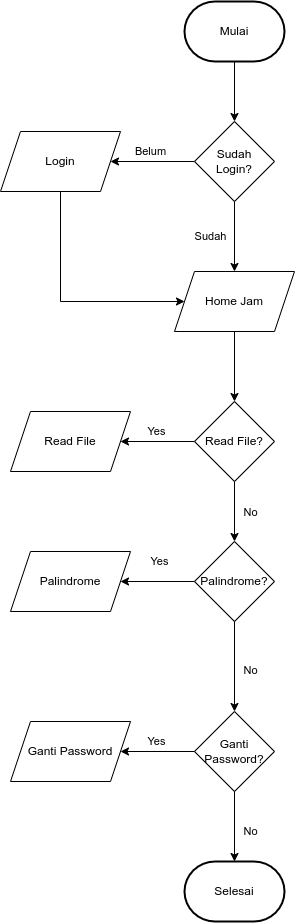

The diagram above was exported from draw.io. Its source (the exported page's mxGraphModel, read from the mxfile embedded in the PNG):
<mxGraphModel dx="1578" dy="816" grid="1" gridSize="10" guides="1" tooltips="1" connect="1" arrows="1" fold="1" page="1" pageScale="1" pageWidth="827" pageHeight="1169" math="0" shadow="0">
  <root>
    <mxCell id="0" />
    <mxCell id="1" parent="0" />
    <mxCell id="XM0ckQ9FCYtq4WSqA29g-1" value="Mulai" style="strokeWidth=2;html=1;shape=mxgraph.flowchart.terminator;whiteSpace=wrap;labelBackgroundColor=none;" parent="1" vertex="1">
      <mxGeometry x="364" y="40" width="100" height="60" as="geometry" />
    </mxCell>
    <mxCell id="XM0ckQ9FCYtq4WSqA29g-2" value="Selesai" style="strokeWidth=2;html=1;shape=mxgraph.flowchart.terminator;whiteSpace=wrap;labelBackgroundColor=none;" parent="1" vertex="1">
      <mxGeometry x="364" y="900" width="100" height="60" as="geometry" />
    </mxCell>
    <mxCell id="XM0ckQ9FCYtq4WSqA29g-3" value="Sudah&lt;br&gt;Login?" style="rhombus;whiteSpace=wrap;html=1;labelBackgroundColor=none;" parent="1" vertex="1">
      <mxGeometry x="374" y="160" width="80" height="80" as="geometry" />
    </mxCell>
    <mxCell id="1xa5Lw7AUQyUvi09ALJC-1" value="" style="endArrow=classic;html=1;rounded=0;exitX=0.5;exitY=1;exitDx=0;exitDy=0;exitPerimeter=0;labelBackgroundColor=none;" parent="1" source="XM0ckQ9FCYtq4WSqA29g-1" target="XM0ckQ9FCYtq4WSqA29g-3" edge="1">
      <mxGeometry width="50" height="50" relative="1" as="geometry">
        <mxPoint x="390" y="260" as="sourcePoint" />
        <mxPoint x="440" y="210" as="targetPoint" />
      </mxGeometry>
    </mxCell>
    <mxCell id="1xa5Lw7AUQyUvi09ALJC-4" value="Belum" style="endArrow=classic;html=1;rounded=0;exitX=0;exitY=0.5;exitDx=0;exitDy=0;entryX=1;entryY=0.5;entryDx=0;entryDy=0;labelBackgroundColor=none;" parent="1" source="XM0ckQ9FCYtq4WSqA29g-3" edge="1">
      <mxGeometry x="0.0476" y="-10" width="50" height="50" relative="1" as="geometry">
        <mxPoint x="390" y="250" as="sourcePoint" />
        <mxPoint x="290" y="200" as="targetPoint" />
        <mxPoint as="offset" />
      </mxGeometry>
    </mxCell>
    <mxCell id="jM9aOpgjed2ao10gZIaP-1" value="Login" style="shape=parallelogram;perimeter=parallelogramPerimeter;whiteSpace=wrap;html=1;fixedSize=1;labelBackgroundColor=none;" parent="1" vertex="1">
      <mxGeometry x="180" y="170" width="120" height="60" as="geometry" />
    </mxCell>
    <mxCell id="jM9aOpgjed2ao10gZIaP-4" value="Home Jam" style="shape=parallelogram;perimeter=parallelogramPerimeter;whiteSpace=wrap;html=1;fixedSize=1;labelBackgroundColor=none;" parent="1" vertex="1">
      <mxGeometry x="354" y="310" width="120" height="60" as="geometry" />
    </mxCell>
    <mxCell id="jM9aOpgjed2ao10gZIaP-5" value="Sudah" style="endArrow=classic;html=1;rounded=0;labelBackgroundColor=none;exitX=0.5;exitY=1;exitDx=0;exitDy=0;entryX=0.5;entryY=0;entryDx=0;entryDy=0;" parent="1" source="XM0ckQ9FCYtq4WSqA29g-3" target="jM9aOpgjed2ao10gZIaP-4" edge="1">
      <mxGeometry y="-24" width="50" height="50" relative="1" as="geometry">
        <mxPoint x="390" y="370" as="sourcePoint" />
        <mxPoint x="500" y="280" as="targetPoint" />
        <mxPoint as="offset" />
      </mxGeometry>
    </mxCell>
    <mxCell id="jM9aOpgjed2ao10gZIaP-7" value="" style="endArrow=classic;html=1;rounded=0;labelBackgroundColor=none;exitX=0.5;exitY=1;exitDx=0;exitDy=0;entryX=0;entryY=0.5;entryDx=0;entryDy=0;" parent="1" source="jM9aOpgjed2ao10gZIaP-1" target="jM9aOpgjed2ao10gZIaP-4" edge="1">
      <mxGeometry width="50" height="50" relative="1" as="geometry">
        <mxPoint x="390" y="370" as="sourcePoint" />
        <mxPoint x="440" y="320" as="targetPoint" />
        <Array as="points">
          <mxPoint x="240" y="340" />
        </Array>
      </mxGeometry>
    </mxCell>
    <mxCell id="jM9aOpgjed2ao10gZIaP-8" value="Read File?" style="rhombus;whiteSpace=wrap;html=1;labelBackgroundColor=none;" parent="1" vertex="1">
      <mxGeometry x="374" y="440" width="80" height="80" as="geometry" />
    </mxCell>
    <mxCell id="SvBGRaIKW-Gk_EaDleLB-1" value="" style="endArrow=classic;html=1;rounded=0;exitX=0.5;exitY=1;exitDx=0;exitDy=0;labelBackgroundColor=none;" edge="1" parent="1" source="jM9aOpgjed2ao10gZIaP-4" target="jM9aOpgjed2ao10gZIaP-8">
      <mxGeometry width="50" height="50" relative="1" as="geometry">
        <mxPoint x="390" y="420" as="sourcePoint" />
        <mxPoint x="440" y="370" as="targetPoint" />
      </mxGeometry>
    </mxCell>
    <mxCell id="SvBGRaIKW-Gk_EaDleLB-2" value="Read File" style="shape=parallelogram;perimeter=parallelogramPerimeter;whiteSpace=wrap;html=1;fixedSize=1;labelBackgroundColor=none;" vertex="1" parent="1">
      <mxGeometry x="190" y="450" width="120" height="60" as="geometry" />
    </mxCell>
    <mxCell id="SvBGRaIKW-Gk_EaDleLB-3" value="Yes" style="endArrow=classic;html=1;rounded=0;exitX=0;exitY=0.5;exitDx=0;exitDy=0;entryX=1;entryY=0.5;entryDx=0;entryDy=0;labelBackgroundColor=none;" edge="1" parent="1" source="jM9aOpgjed2ao10gZIaP-8" target="SvBGRaIKW-Gk_EaDleLB-2">
      <mxGeometry x="0.0476" y="-10" width="50" height="50" relative="1" as="geometry">
        <mxPoint x="390" y="400" as="sourcePoint" />
        <mxPoint x="440" y="350" as="targetPoint" />
        <mxPoint as="offset" />
      </mxGeometry>
    </mxCell>
    <mxCell id="SvBGRaIKW-Gk_EaDleLB-4" value="Palindrome?" style="rhombus;whiteSpace=wrap;html=1;labelBackgroundColor=none;" vertex="1" parent="1">
      <mxGeometry x="374" y="580" width="80" height="80" as="geometry" />
    </mxCell>
    <mxCell id="SvBGRaIKW-Gk_EaDleLB-5" value="No" style="endArrow=classic;html=1;rounded=0;exitX=0.5;exitY=1;exitDx=0;exitDy=0;entryX=0.5;entryY=0;entryDx=0;entryDy=0;labelBackgroundColor=none;" edge="1" parent="1" source="jM9aOpgjed2ao10gZIaP-8" target="SvBGRaIKW-Gk_EaDleLB-4">
      <mxGeometry y="16" width="50" height="50" relative="1" as="geometry">
        <mxPoint x="390" y="560" as="sourcePoint" />
        <mxPoint x="440" y="510" as="targetPoint" />
        <mxPoint as="offset" />
      </mxGeometry>
    </mxCell>
    <mxCell id="SvBGRaIKW-Gk_EaDleLB-6" value="Palindrome" style="shape=parallelogram;perimeter=parallelogramPerimeter;whiteSpace=wrap;html=1;fixedSize=1;labelBackgroundColor=none;" vertex="1" parent="1">
      <mxGeometry x="190" y="590" width="120" height="60" as="geometry" />
    </mxCell>
    <mxCell id="SvBGRaIKW-Gk_EaDleLB-7" value="Yes" style="endArrow=classic;html=1;rounded=0;exitX=0;exitY=0.5;exitDx=0;exitDy=0;entryX=1;entryY=0.5;entryDx=0;entryDy=0;labelBackgroundColor=none;" edge="1" parent="1" source="SvBGRaIKW-Gk_EaDleLB-4" target="SvBGRaIKW-Gk_EaDleLB-6">
      <mxGeometry x="-0.0811" y="-20" width="50" height="50" relative="1" as="geometry">
        <mxPoint x="390" y="770" as="sourcePoint" />
        <mxPoint x="440" y="720" as="targetPoint" />
        <mxPoint as="offset" />
      </mxGeometry>
    </mxCell>
    <mxCell id="SvBGRaIKW-Gk_EaDleLB-8" value="Ganti Password?" style="rhombus;whiteSpace=wrap;html=1;labelBackgroundColor=none;" vertex="1" parent="1">
      <mxGeometry x="374" y="750" width="80" height="80" as="geometry" />
    </mxCell>
    <mxCell id="SvBGRaIKW-Gk_EaDleLB-9" value="No" style="endArrow=classic;html=1;rounded=0;exitX=0.5;exitY=1;exitDx=0;exitDy=0;entryX=0.5;entryY=0;entryDx=0;entryDy=0;labelBackgroundColor=none;" edge="1" parent="1" source="SvBGRaIKW-Gk_EaDleLB-4" target="SvBGRaIKW-Gk_EaDleLB-8">
      <mxGeometry x="0.1111" y="16" width="50" height="50" relative="1" as="geometry">
        <mxPoint x="390" y="770" as="sourcePoint" />
        <mxPoint x="440" y="720" as="targetPoint" />
        <mxPoint as="offset" />
      </mxGeometry>
    </mxCell>
    <mxCell id="SvBGRaIKW-Gk_EaDleLB-11" value="Ganti Password" style="shape=parallelogram;perimeter=parallelogramPerimeter;whiteSpace=wrap;html=1;fixedSize=1;labelBackgroundColor=none;" vertex="1" parent="1">
      <mxGeometry x="190" y="760" width="120" height="60" as="geometry" />
    </mxCell>
    <mxCell id="SvBGRaIKW-Gk_EaDleLB-12" value="Yes" style="endArrow=classic;html=1;rounded=0;entryX=1;entryY=0.5;entryDx=0;entryDy=0;exitX=0;exitY=0.5;exitDx=0;exitDy=0;labelBackgroundColor=none;" edge="1" parent="1" source="SvBGRaIKW-Gk_EaDleLB-8" target="SvBGRaIKW-Gk_EaDleLB-11">
      <mxGeometry x="0.0476" y="-10" width="50" height="50" relative="1" as="geometry">
        <mxPoint x="390" y="770" as="sourcePoint" />
        <mxPoint x="440" y="720" as="targetPoint" />
        <mxPoint as="offset" />
      </mxGeometry>
    </mxCell>
    <mxCell id="SvBGRaIKW-Gk_EaDleLB-13" value="No" style="endArrow=classic;html=1;rounded=0;labelBackgroundColor=none;exitX=0.5;exitY=1;exitDx=0;exitDy=0;entryX=0.5;entryY=0;entryDx=0;entryDy=0;entryPerimeter=0;" edge="1" parent="1" source="SvBGRaIKW-Gk_EaDleLB-8" target="XM0ckQ9FCYtq4WSqA29g-2">
      <mxGeometry x="0.1429" y="16" width="50" height="50" relative="1" as="geometry">
        <mxPoint x="360" y="920" as="sourcePoint" />
        <mxPoint x="410" y="870" as="targetPoint" />
        <mxPoint as="offset" />
      </mxGeometry>
    </mxCell>
  </root>
</mxGraphModel>